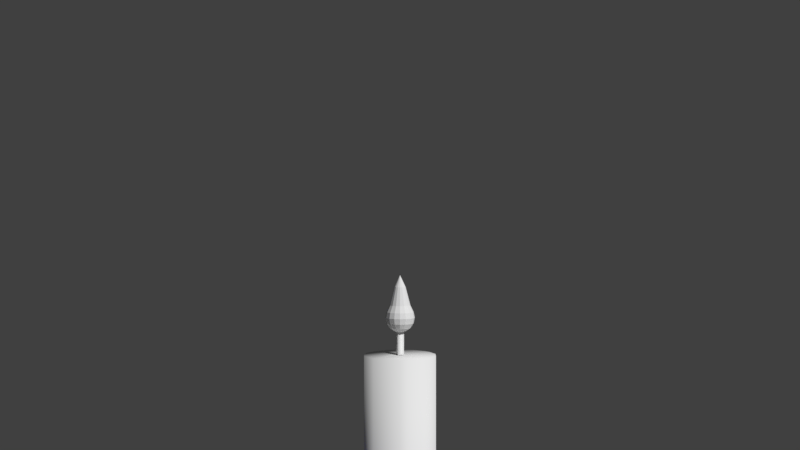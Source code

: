 # Source: candleSet.blend  (saved by Blender 2.79.0; exported with 4.5.12 LTS)
import bpy
from mathutils import Matrix  # noqa: F401  (used for matrix-valued properties, if any)

bpy.ops.wm.read_factory_settings(use_empty=True)
scene = bpy.context.scene
scene.name = 'Scene'

# ---- collections
col_collection_1 = bpy.data.collections.new('Collection 1'); scene.collection.children.link(col_collection_1)
col_collection_11 = bpy.data.collections.new('Collection 11'); scene.collection.children.link(col_collection_11)

# ---- materials (node trees are filled in below, after node groups)
mat_material_001 = bpy.data.materials.new('Material.001')
mat_material_001.alpha_threshold = 0.0
mat_material_001.use_transparent_shadow = False
mat_material_001.roughness = 0.5
mat_material = bpy.data.materials.new('Material')
mat_material.alpha_threshold = 0.0
mat_material.use_transparent_shadow = False
mat_material.diffuse_color = (0.04818, 0.04333, 0.8, 1.0)
mat_material.roughness = 0.5
mat_material.specular_intensity = 1.0
mat_material_002 = bpy.data.materials.new('Material.002')
mat_material_002.alpha_threshold = 0.0
mat_material_002.use_transparent_shadow = False
mat_material_002.roughness = 0.5
mat_material_002.specular_intensity = 0.0

# ---- material node trees

# ---- world
world_world = bpy.data.worlds.new('World'); scene.world = world_world
world_world.color = (0.05088, 0.05088, 0.05088)
world_world.use_sun_shadow = False
world_world.sun_shadow_jitter_overblur = 0.0
world_world.cycles.sampling_method = 'MANUAL'

# ---- cameras
cam_camera = bpy.data.cameras.new('Camera')
cam_camera.clip_end = 100.0
cam_camera.lens = 35.0
cam_camera.sensor_width = 32.0
cam_camera.sensor_height = 18.0
cam_camera.ortho_scale = 7.314
cam_camera.dof.focus_distance = 0.0
cam_camera.dof.aperture_fstop = 128.0

# ---- meshes
me_sphere_005 = bpy.data.meshes.new('Sphere.005')
me_sphere_005.from_pydata([(0.0, 0.04466, 1.617), (0.0, 0.05836, 1.588), (0.0, 0.05836, 1.54), (0.0, 0.02417, 1.506), (0.00925, 0.02233, 1.695), (0.01709, 0.04126, 1.617), (0.02233, 0.05391, 1.588), (0.02417, 0.05836, 1.564), (0.02233, 0.05391, 1.54), (0.01709, 0.04126, 1.519), (0.00925, 0.02233, 1.506), (0.01709, 0.01709, 1.695), (0.03158, 0.03158, 1.617), (0.04126, 0.04126, 1.588), (0.04466, 0.04466, 1.564), (0.04126, 0.04126, 1.54), (0.03158, 0.03158, 1.519), (0.01709, 0.01709, 1.506), (0.02233, 0.00925, 1.695), (0.04126, 0.01709, 1.617), (0.05391, 0.02233, 1.588), (0.05836, 0.02417, 1.564), (0.05391, 0.02233, 1.54), (0.04126, 0.01709, 1.519), (0.02233, 0.00925, 1.506), (0.02417, 8.256e-09, 1.695), (0.04466, 4.491e-09, 1.617), (0.05836, 7.26e-10, 1.588), (0.06316, 7.26e-10, 1.564), (0.05836, 7.26e-10, 1.54), (0.04466, 4.491e-09, 1.519), (0.02417, 3.55e-09, 1.506), (0.02233, -0.00925, 1.695), (0.04126, -0.01709, 1.617), (0.05391, -0.02233, 1.588), (0.05836, -0.02417, 1.564), (0.05391, -0.02233, 1.54), (0.04126, -0.01709, 1.519), (0.02233, -0.00925, 1.506), (0.01709, -0.01709, 1.695), (0.03158, -0.03158, 1.617), (0.04126, -0.04126, 1.588), (0.04466, -0.04466, 1.564), (0.04126, -0.04126, 1.54), (0.03158, -0.03158, 1.519), (0.01709, -0.01709, 1.506), (0.00925, -0.02233, 1.695), (0.01709, -0.04126, 1.617), (0.02233, -0.05391, 1.588), (0.02417, -0.05836, 1.564), (0.02233, -0.05391, 1.54), (0.01709, -0.04126, 1.519), (0.00925, -0.02233, 1.506), (-4.591e-09, -0.02417, 1.695), (-1.683e-08, -0.04466, 1.617), (-1.871e-08, -0.05836, 1.588), (-2.059e-08, -0.06316, 1.564), (-1.871e-08, -0.05836, 1.54), (-1.683e-08, -0.04466, 1.519), (-1.024e-08, -0.02417, 1.506), (-0.00925, -0.02233, 1.695), (-0.01709, -0.04126, 1.617), (-0.02233, -0.05391, 1.588), (-0.02417, -0.05836, 1.564), (-0.02233, -0.05391, 1.54), (-0.01709, -0.04126, 1.519), (-0.00925, -0.02233, 1.506), (-0.01709, -0.01709, 1.695), (-0.03158, -0.03158, 1.617), (-0.04126, -0.04126, 1.588), (-0.04466, -0.04466, 1.564), (-0.04126, -0.04126, 1.54), (-0.03158, -0.03158, 1.519), (-0.01709, -0.01709, 1.506), (-0.02233, -0.00925, 1.695), (-0.04126, -0.01709, 1.617), (-0.05391, -0.02233, 1.588), (-0.05836, -0.02417, 1.564), (-0.05391, -0.02233, 1.54), (-0.04126, -0.01709, 1.519), (-0.02233, -0.00925, 1.506), (-0.02417, 1.579e-08, 1.695), (-0.04466, 3.085e-08, 1.617), (-0.05836, 3.273e-08, 1.588), (-0.06316, 3.837e-08, 1.564), (-0.05836, 3.273e-08, 1.54), (-0.04466, 3.085e-08, 1.519), (-0.02417, 2.143e-08, 1.506), (-0.02233, 0.00925, 1.695), (-0.04126, 0.01709, 1.617), (-0.05391, 0.02233, 1.588), (-0.05836, 0.02417, 1.564), (-0.05391, 0.02233, 1.54), (-0.04126, 0.01709, 1.519), (-0.02233, 0.00925, 1.506), (-0.01709, 0.01709, 1.695), (-0.03158, 0.03158, 1.617), (-0.04126, 0.04126, 1.588), (-0.04466, 0.04466, 1.564), (-0.04126, 0.04126, 1.54), (-0.03158, 0.03158, 1.519), (-0.01709, 0.01709, 1.506), (-0.00925, 0.02233, 1.695), (-0.01709, 0.04126, 1.617), (-0.02233, 0.05391, 1.588), (-0.02417, 0.05836, 1.564), (-0.02233, 0.05391, 1.54), (-0.01709, 0.04126, 1.519), (-0.00925, 0.02233, 1.506), (-4.264e-15, 3.198e-15, 1.746), (6.704e-09, 0.02417, 1.695), (4.153e-08, 0.06316, 1.564), (2.741e-08, 0.04466, 1.519), (0.0, 9.538e-09, 1.501)], [], [(111, 1, 6, 7), (0, 110, 4, 5), (3, 112, 9, 10), (2, 111, 7, 8), (1, 0, 5, 6), (110, 109, 4), (113, 3, 10), (112, 2, 8, 9), (10, 9, 16, 17), (8, 7, 14, 15), (6, 5, 12, 13), (4, 109, 11), (113, 10, 17), (9, 8, 15, 16), (7, 6, 13, 14), (5, 4, 11, 12), (11, 109, 18), (113, 17, 24), (16, 15, 22, 23), (14, 13, 20, 21), (12, 11, 18, 19), (17, 16, 23, 24), (15, 14, 21, 22), (13, 12, 19, 20), (23, 22, 29, 30), (21, 20, 27, 28), (19, 18, 25, 26), (24, 23, 30, 31), (22, 21, 28, 29), (20, 19, 26, 27), (18, 109, 25), (113, 24, 31), (31, 30, 37, 38), (29, 28, 35, 36), (27, 26, 33, 34), (25, 109, 32), (113, 31, 38), (30, 29, 36, 37), (28, 27, 34, 35), (26, 25, 32, 33), (36, 35, 42, 43), (34, 33, 40, 41), (32, 109, 39), (113, 38, 45), (37, 36, 43, 44), (35, 34, 41, 42), (33, 32, 39, 40), (38, 37, 44, 45), (113, 45, 52), (44, 43, 50, 51), (42, 41, 48, 49), (40, 39, 46, 47), (45, 44, 51, 52), (43, 42, 49, 50), (41, 40, 47, 48), (39, 109, 46), (49, 48, 55, 56), (47, 46, 53, 54), (52, 51, 58, 59), (50, 49, 56, 57), (48, 47, 54, 55), (46, 109, 53), (113, 52, 59), (51, 50, 57, 58), (59, 58, 65, 66), (57, 56, 63, 64), (55, 54, 61, 62), (53, 109, 60), (113, 59, 66), (58, 57, 64, 65), (56, 55, 62, 63), (54, 53, 60, 61), (62, 61, 68, 69), (60, 109, 67), (113, 66, 73), (65, 64, 71, 72), (63, 62, 69, 70), (61, 60, 67, 68), (66, 65, 72, 73), (64, 63, 70, 71), (113, 73, 80), (72, 71, 78, 79), (70, 69, 76, 77), (68, 67, 74, 75), (73, 72, 79, 80), (71, 70, 77, 78), (69, 68, 75, 76), (67, 109, 74), (75, 74, 81, 82), (80, 79, 86, 87), (78, 77, 84, 85), (76, 75, 82, 83), (74, 109, 81), (113, 80, 87), (79, 78, 85, 86), (77, 76, 83, 84), (87, 86, 93, 94), (85, 84, 91, 92), (83, 82, 89, 90), (81, 109, 88), (113, 87, 94), (86, 85, 92, 93), (84, 83, 90, 91), (82, 81, 88, 89), (88, 109, 95), (113, 94, 101), (93, 92, 99, 100), (91, 90, 97, 98), (89, 88, 95, 96), (94, 93, 100, 101), (92, 91, 98, 99), (90, 89, 96, 97), (100, 99, 106, 107), (98, 97, 104, 105), (96, 95, 102, 103), (101, 100, 107, 108), (99, 98, 105, 106), (97, 96, 103, 104), (95, 109, 102), (113, 101, 108), (108, 107, 112, 3), (106, 105, 111, 2), (104, 103, 0, 1), (102, 109, 110), (113, 108, 3), (107, 106, 2, 112), (105, 104, 1, 111), (103, 102, 110, 0)])
_uv = me_sphere_005.uv_layers.new(name='UVMap')
_uv.uv.foreach_set('vector', [0.09057, 0.555, 0.1103, 0.4833, 0.1641, 0.5035, 0.1489, 0.5769, 0.1387, 0.394, 0.2053, 0.1602, 0.2276, 0.1686, 0.1799, 0.4094, 0.5734, 0.8862, 0.5238, 0.8929, 0.5238, 0.8397, 0.5734, 0.8574, 0.07689, 0.6219, 0.09057, 0.555, 0.1489, 0.5769, 0.1307, 0.642, 0.1103, 0.4833, 0.1387, 0.394, 0.1799, 0.4094, 0.1641, 0.5035, 0.2053, 0.1602, 0.2561, 0.0, 0.2276, 0.1686, 0.632, 0.8738, 0.5734, 0.8862, 0.5734, 0.8574, 0.0713, 0.6737, 0.07689, 0.6219, 0.1307, 0.642, 0.1125, 0.6891, 0.5734, 0.8574, 0.5238, 0.8397, 0.5403, 0.7906, 0.5823, 0.8308, 0.1307, 0.642, 0.1489, 0.5769, 0.2043, 0.5905, 0.1819, 0.6546, 0.1641, 0.5035, 0.1799, 0.4094, 0.2191, 0.419, 0.2153, 0.5161, 0.2276, 0.1686, 0.2561, 0.0, 0.2488, 0.1738, 0.632, 0.8738, 0.5734, 0.8574, 0.5823, 0.8308, 0.1125, 0.6891, 0.1307, 0.642, 0.1819, 0.6546, 0.1517, 0.6987, 0.1489, 0.5769, 0.1641, 0.5035, 0.2153, 0.5161, 0.2043, 0.5905, 0.1799, 0.4094, 0.2276, 0.1686, 0.2488, 0.1738, 0.2191, 0.419, 1.0, 0.4813, 0.9857, 0.6557, 0.9828, 0.4806, 0.632, 0.8738, 0.5823, 0.8308, 0.5988, 0.8105, 0.5403, 0.7906, 0.5121, 0.7591, 0.5519, 0.71, 0.5707, 0.753, 0.2043, 0.5905, 0.2153, 0.5161, 0.2561, 0.5192, 0.2484, 0.5939, 0.9916, 0.2364, 1.0, 0.4813, 0.9828, 0.4806, 0.9599, 0.2352, 0.5823, 0.8308, 0.5403, 0.7906, 0.5707, 0.753, 0.5988, 0.8105, 0.1819, 0.6546, 0.2043, 0.5905, 0.2484, 0.5939, 0.2227, 0.6577, 1.0, 0.1389, 0.9916, 0.2364, 0.9599, 0.2352, 0.9585, 0.1373, 0.5707, 0.753, 0.5519, 0.71, 0.6038, 0.6834, 0.6104, 0.7326, 0.9496, 0.06302, 0.9585, 0.1373, 0.9067, 0.1462, 0.8935, 0.07257, 0.9599, 0.2352, 0.9828, 0.4806, 0.9613, 0.4843, 0.9202, 0.2419, 0.5988, 0.8105, 0.5707, 0.753, 0.6104, 0.7326, 0.6203, 0.7995, 0.9294, 0.0, 0.9496, 0.06302, 0.8935, 0.07257, 0.8776, 0.008823, 0.9585, 0.1373, 0.9599, 0.2352, 0.9202, 0.2419, 0.9067, 0.1462, 0.9828, 0.4806, 0.9857, 0.6557, 0.9613, 0.4843, 0.632, 0.8738, 0.5988, 0.8105, 0.6203, 0.7995, 0.6203, 0.7995, 0.6104, 0.7326, 0.6535, 0.7326, 0.6436, 0.7995, 0.8776, 0.008823, 0.8935, 0.07257, 0.8346, 0.09196, 0.8232, 0.02674, 0.9067, 0.1462, 0.9202, 0.2419, 0.8786, 0.2556, 0.8523, 0.1641, 0.9613, 0.4843, 0.9857, 0.6557, 0.9388, 0.4917, 0.632, 0.8738, 0.6203, 0.7995, 0.6436, 0.7995, 0.6104, 0.7326, 0.6038, 0.6834, 0.6601, 0.6834, 0.6535, 0.7326, 0.8935, 0.07257, 0.9067, 0.1462, 0.8523, 0.1641, 0.8346, 0.09196, 0.9202, 0.2419, 0.9613, 0.4843, 0.9388, 0.4917, 0.8786, 0.2556, 0.8232, 0.02674, 0.8346, 0.09196, 0.7821, 0.1182, 0.7746, 0.05101, 0.8523, 0.1641, 0.8786, 0.2556, 0.8414, 0.2742, 0.8038, 0.1883, 0.9388, 0.4917, 0.9857, 0.6557, 0.9187, 0.5018, 0.632, 0.8738, 0.6436, 0.7995, 0.6651, 0.8105, 0.6535, 0.7326, 0.6601, 0.6834, 0.712, 0.71, 0.6932, 0.753, 0.8346, 0.09196, 0.8523, 0.1641, 0.8038, 0.1883, 0.7821, 0.1182, 0.8786, 0.2556, 0.9388, 0.4917, 0.9187, 0.5018, 0.8414, 0.2742, 0.6436, 0.7995, 0.6535, 0.7326, 0.6932, 0.753, 0.6651, 0.8105, 0.632, 0.8738, 0.6651, 0.8105, 0.6816, 0.8308, 0.6932, 0.753, 0.712, 0.71, 0.7518, 0.7591, 0.7236, 0.7906, 0.5045, 0.1049, 0.5121, 0.1795, 0.4714, 0.1826, 0.4603, 0.1082, 0.8414, 0.2742, 0.9187, 0.5018, 0.904, 0.5129, 0.8143, 0.2948, 0.6651, 0.8105, 0.6932, 0.753, 0.7236, 0.7906, 0.6816, 0.8308, 0.4788, 0.04099, 0.5045, 0.1049, 0.4603, 0.1082, 0.438, 0.04409, 0.8038, 0.1883, 0.8414, 0.2742, 0.8143, 0.2948, 0.7683, 0.2153, 0.9187, 0.5018, 0.9857, 0.6557, 0.904, 0.5129, 0.4603, 0.1082, 0.4714, 0.1826, 0.4202, 0.1952, 0.4049, 0.1218, 0.4752, 0.2797, 0.5049, 0.5249, 0.4837, 0.5301, 0.436, 0.2893, 0.6816, 0.8308, 0.7236, 0.7906, 0.7401, 0.8397, 0.6905, 0.8574, 0.438, 0.04409, 0.4603, 0.1082, 0.4049, 0.1218, 0.3868, 0.05668, 0.4714, 0.1826, 0.4752, 0.2797, 0.436, 0.2893, 0.4202, 0.1952, 0.5049, 0.5249, 0.5121, 0.6987, 0.4837, 0.5301, 0.632, 0.8738, 0.6816, 0.8308, 0.6905, 0.8574, 0.4078, 0.0, 0.438, 0.04409, 0.3868, 0.05668, 0.3686, 0.009635, 0.6905, 0.8574, 0.7401, 0.8397, 0.7401, 0.8929, 0.6905, 0.8862, 0.3868, 0.05668, 0.4049, 0.1218, 0.3466, 0.1437, 0.333, 0.07684, 0.4202, 0.1952, 0.436, 0.2893, 0.3948, 0.3048, 0.3663, 0.2154, 0.4837, 0.5301, 0.5121, 0.6987, 0.4614, 0.5385, 0.632, 0.8738, 0.6905, 0.8574, 0.6905, 0.8862, 0.3686, 0.009635, 0.3868, 0.05668, 0.333, 0.07684, 0.3274, 0.02507, 0.4049, 0.1218, 0.4202, 0.1952, 0.3663, 0.2154, 0.3466, 0.1437, 0.436, 0.2893, 0.4837, 0.5301, 0.4614, 0.5385, 0.3948, 0.3048, 0.3663, 0.2154, 0.3948, 0.3048, 0.3578, 0.3236, 0.318, 0.24, 0.4614, 0.5385, 0.5121, 0.6987, 0.4414, 0.5487, 0.632, 0.8738, 0.6905, 0.8862, 0.6816, 0.9128, 0.3274, 0.02507, 0.333, 0.07684, 0.2847, 0.1015, 0.2904, 0.04395, 0.3466, 0.1437, 0.3663, 0.2154, 0.318, 0.24, 0.2944, 0.1704, 0.3948, 0.3048, 0.4614, 0.5385, 0.4414, 0.5487, 0.3578, 0.3236, 0.6905, 0.8862, 0.7401, 0.8929, 0.7236, 0.942, 0.6816, 0.9128, 0.333, 0.07684, 0.3466, 0.1437, 0.2944, 0.1704, 0.2847, 0.1015, 0.632, 0.8738, 0.6816, 0.9128, 0.6651, 0.9332, 0.6995, 0.0, 0.7416, 0.05307, 0.7053, 0.07464, 0.6717, 0.01651, 0.2944, 0.1704, 0.318, 0.24, 0.2827, 0.2655, 0.2561, 0.1979, 0.3578, 0.3236, 0.4414, 0.5487, 0.4267, 0.5592, 0.3307, 0.3431, 0.6816, 0.9128, 0.7236, 0.942, 0.6932, 0.9796, 0.6651, 0.9332, 0.7416, 0.05307, 0.7683, 0.1212, 0.729, 0.1445, 0.7053, 0.07464, 0.318, 0.24, 0.3578, 0.3236, 0.3307, 0.3431, 0.2827, 0.2655, 0.4414, 0.5487, 0.5121, 0.6987, 0.4267, 0.5592, 0.7402, 0.3008, 0.7661, 0.5302, 0.7459, 0.5396, 0.7028, 0.3181, 0.6651, 0.9332, 0.6932, 0.9796, 0.6535, 1.0, 0.6436, 0.9442, 0.7053, 0.07464, 0.729, 0.1445, 0.6762, 0.1689, 0.6565, 0.09722, 0.7392, 0.2155, 0.7402, 0.3008, 0.7028, 0.3181, 0.6904, 0.238, 0.7661, 0.5302, 0.7683, 0.6834, 0.7459, 0.5396, 0.632, 0.8738, 0.6651, 0.9332, 0.6436, 0.9442, 0.6717, 0.01651, 0.7053, 0.07464, 0.6565, 0.09722, 0.6344, 0.03379, 0.729, 0.1445, 0.7392, 0.2155, 0.6904, 0.238, 0.6762, 0.1689, 0.6436, 0.9442, 0.6535, 1.0, 0.6104, 1.0, 0.6203, 0.9442, 0.6565, 0.09722, 0.6762, 0.1689, 0.6179, 0.1908, 0.6027, 0.1174, 0.6904, 0.238, 0.7028, 0.3181, 0.6616, 0.3335, 0.6366, 0.2582, 0.7459, 0.5396, 0.7683, 0.6834, 0.7236, 0.5479, 0.632, 0.8738, 0.6436, 0.9442, 0.6203, 0.9442, 0.6344, 0.03379, 0.6565, 0.09722, 0.6027, 0.1174, 0.5932, 0.04921, 0.6762, 0.1689, 0.6904, 0.238, 0.6366, 0.2582, 0.6179, 0.1908, 0.7028, 0.3181, 0.7459, 0.5396, 0.7236, 0.5479, 0.6616, 0.3335, 0.7236, 0.5479, 0.7683, 0.6834, 0.7026, 0.554, 0.632, 0.8738, 0.6203, 0.9442, 0.5988, 0.9332, 0.5932, 0.04921, 0.6027, 0.1174, 0.552, 0.132, 0.5544, 0.06043, 0.6179, 0.1908, 0.6366, 0.2582, 0.5859, 0.2729, 0.5631, 0.2066, 0.6616, 0.3335, 0.7236, 0.5479, 0.7026, 0.554, 0.6228, 0.3448, 0.6203, 0.9442, 0.6104, 1.0, 0.5707, 0.9796, 0.5988, 0.9332, 0.6027, 0.1174, 0.6179, 0.1908, 0.5631, 0.2066, 0.552, 0.132, 0.6366, 0.2582, 0.6616, 0.3335, 0.6228, 0.3448, 0.5859, 0.2729, 0.5544, 0.06043, 0.552, 0.132, 0.5121, 0.139, 0.5239, 0.06574, 0.0, 0.5008, 0.02659, 0.4333, 0.06197, 0.4587, 0.0383, 0.5283, 0.07465, 0.3556, 0.1706, 0.1395, 0.1853, 0.15, 0.1017, 0.3751, 0.5988, 0.9332, 0.5707, 0.9796, 0.5403, 0.942, 0.5823, 0.9128, 0.552, 0.132, 0.5631, 0.2066, 0.5199, 0.2141, 0.5121, 0.139, 0.02659, 0.4333, 0.07465, 0.3556, 0.1017, 0.3751, 0.06197, 0.4587, 0.1706, 0.1395, 0.2561, 0.0, 0.1853, 0.15, 0.632, 0.8738, 0.5988, 0.9332, 0.5823, 0.9128, 0.5823, 0.9128, 0.5403, 0.942, 0.5238, 0.8929, 0.5734, 0.8862, 0.0286, 0.5972, 0.0383, 0.5283, 0.09057, 0.555, 0.07689, 0.6219, 0.06197, 0.4587, 0.1017, 0.3751, 0.1387, 0.394, 0.1103, 0.4833, 0.1853, 0.15, 0.2561, 0.0, 0.2053, 0.1602, 0.632, 0.8738, 0.5823, 0.9128, 0.5734, 0.8862, 0.03434, 0.6548, 0.0286, 0.5972, 0.07689, 0.6219, 0.0713, 0.6737, 0.0383, 0.5283, 0.06197, 0.4587, 0.1103, 0.4833, 0.09057, 0.555, 0.1017, 0.3751, 0.1853, 0.15, 0.2053, 0.1602, 0.1387, 0.394])
me_sphere_005.use_remesh_preserve_volume = False
me_sphere_005.use_remesh_preserve_attributes = False
me_sphere_005.use_mirror_vertex_groups = False
me_sphere_005.update()
me_sphere_002 = bpy.data.meshes.new('Sphere.002')
me_sphere_002.from_pydata([(0.0595, 0.1437, -0.002508), (0.03034, 0.1525, -0.002508), (0.1099, 0.1099, -0.002508), (0.1293, 0.08639, -0.002508), (0.1525, 0.03033, -0.002508), (0.1525, -0.03034, -0.002508), (0.1293, -0.08639, -0.002508), (0.08639, -0.1293, -0.002508), (0.03034, -0.1525, -0.002508), (6.416e-08, -0.1555, -0.002508), (-0.0595, -0.1437, -0.002508), (-0.1099, -0.1099, -0.002508), (-0.1293, -0.08639, -0.002508), (-0.1525, -0.03034, -0.002508), (-0.1525, 0.03033, -0.002508), (-0.1437, 0.0595, -0.002508), (-0.1099, 0.1099, -0.002508), (-0.0595, 0.1437, -0.002508), (-0.03033, 0.1525, -0.002508), (0.0595, 0.1437, 1.405), (0.03033, 0.1525, 1.405), (0.1099, 0.1099, 1.405), (0.1293, 0.08639, 1.405), (0.1525, 0.03033, 1.405), (0.1525, -0.03034, 1.405), (0.1293, -0.08639, 1.405), (0.1099, -0.11, 1.405), (0.08639, -0.1293, 1.405), (0.03033, -0.1525, 1.405), (-1.147e-07, -0.1555, 1.405), (-0.0595, -0.1437, 1.405), (-0.1099, -0.1099, 1.405), (-0.1293, -0.08639, 1.405), (-0.1525, -0.03034, 1.405), (-0.1525, 0.03033, 1.405), (-0.1437, 0.0595, 1.405), (-0.1099, 0.1099, 1.405), (-0.0595, 0.1437, 1.405), (-0.03034, 0.1525, 1.405), (0.00344, 0.01729, 1.405), (0.009796, 0.01466, 1.405), (0.01466, 0.009795, 1.405), (0.01729, 0.003439, 1.405), (0.01729, -0.00344, 1.405), (0.01629, -0.006748, 1.405), (0.01247, -0.01247, 1.405), (0.006747, -0.01629, 1.405), (-8.367e-08, -0.01763, 1.405), (-0.006747, -0.01629, 1.405), (-0.01247, -0.01247, 1.405), (-0.01629, -0.006748, 1.405), (-0.01763, -2.97e-07, 1.405), (-0.01629, 0.006747, 1.405), (-0.01466, 0.009795, 1.405), (-0.009796, 0.01466, 1.405), (-0.00344, 0.01729, 1.405)], [], [(15, 16, 36, 35), (32, 33, 34, 35, 36, 37, 38, 20, 19, 21, 22, 23, 24, 43, 42, 41, 40, 39, 55, 54, 53, 52, 51, 50, 49, 48, 47, 46, 45, 26, 27, 28, 29, 30, 31), (6, 7, 27, 26, 25), (3, 4, 23, 22), (0, 2, 21, 19), (14, 15, 35, 34), (10, 11, 31, 30), (9, 10, 30, 29), (1, 0, 19, 20), (8, 9, 29, 28), (7, 8, 28, 27), (4, 5, 24, 23), (17, 18, 38, 37), (2, 3, 22, 21), (5, 6, 25, 24), (16, 17, 37, 36), (12, 13, 33, 32), (11, 12, 32, 31), (13, 14, 34, 33), (25, 26, 45, 44, 43, 24), (18, 1, 20, 38), (0, 1, 18, 17, 16, 15, 14, 13, 12, 11, 10, 9, 8, 7, 6, 5, 4, 3, 2)])
me_sphere_002.polygons.foreach_set('use_smooth', [True] * 22)
_uv = me_sphere_002.uv_layers.new(name='UVMap')
_uv.uv.foreach_set('vector', [0.904, 0.8778, 0.8839, 0.8765, 0.8839, 0.0, 0.904, 0.00128, 0.4384, 0.5289, 0.4547, 0.5423, 0.4646, 0.5609, 0.4667, 0.5712, 0.4646, 0.5922, 0.4547, 0.6108, 0.4472, 0.6183, 0.4287, 0.6282, 0.4183, 0.6303, 0.3974, 0.6282, 0.3876, 0.6241, 0.3714, 0.6108, 0.3615, 0.5922, 0.4072, 0.5783, 0.4083, 0.5804, 0.4102, 0.5819, 0.4124, 0.5826, 0.4148, 0.5824, 0.4169, 0.5813, 0.4184, 0.5794, 0.4191, 0.5771, 0.4191, 0.5759, 0.4184, 0.5737, 0.4169, 0.5718, 0.4148, 0.5707, 0.4124, 0.5704, 0.4102, 0.5711, 0.4083, 0.5727, 0.4072, 0.5748, 0.3615, 0.5609, 0.3655, 0.5511, 0.3788, 0.5348, 0.3876, 0.5289, 0.4078, 0.5228, 0.4287, 0.5249, 0.9291, 0.002191, 0.9492, 0.0, 0.9492, 0.8368, 0.9388, 0.8376, 0.9291, 0.839, 0.8184, 0.0002725, 0.837, 0.001583, 0.837, 0.8901, 0.8184, 0.8888, 0.7871, 0.0002725, 0.8081, 0.0, 0.8081, 0.8885, 0.7871, 0.8888, 0.9128, 0.879, 0.904, 0.8778, 0.904, 0.00128, 0.9128, 0.002512, 0.7113, 0.0002104, 0.7322, 0.0002354, 0.7322, 0.8965, 0.7113, 0.8965, 0.6927, 9.041e-05, 0.7113, 0.0002104, 0.7113, 0.8965, 0.6927, 0.8964, 0.7774, 0.0008072, 0.7871, 0.0002725, 0.7871, 0.8888, 0.7774, 0.8893, 0.9701, 0.0007398, 0.9799, 0.002191, 0.9799, 0.839, 0.9701, 0.8376, 0.9492, 0.0, 0.9701, 0.0007398, 0.9701, 0.8376, 0.9492, 0.8368, 0.837, 0.001583, 0.9896, 0.002702, 0.9896, 0.6704, 0.837, 0.8901, 0.863, 0.8769, 0.8532, 0.8778, 0.8532, 0.00128, 0.863, 0.0004324, 0.8081, 0.0, 0.8184, 0.0002725, 0.8184, 0.8888, 0.8081, 0.8885, 0.9896, 0.002702, 0.9291, 0.002191, 0.9291, 0.839, 0.9896, 0.6704, 0.8839, 0.8765, 0.863, 0.8769, 0.863, 0.0004324, 0.8839, 0.0, 0.7426, 0.0002104, 0.7611, 9.043e-05, 0.7611, 0.8964, 0.7426, 0.8965, 0.7322, 0.0002354, 0.7426, 0.0002104, 0.7426, 0.8965, 0.7322, 0.8965, 0.7611, 9.043e-05, 0.9128, 0.879, 0.9128, 0.002512, 0.7611, 0.8964, 0.3594, 0.5712, 0.3615, 0.5609, 0.4072, 0.5748, 0.407, 0.5771, 0.4072, 0.5783, 0.3615, 0.5922, 0.8532, 0.8778, 0.7774, 0.0008072, 0.7774, 0.8893, 0.8532, 0.00128, 0.7871, 0.0002725, 0.7774, 0.0008072, 0.8532, 0.8778, 0.863, 0.8769, 0.8839, 0.8765, 0.904, 0.8778, 0.9128, 0.879, 0.7611, 9.043e-05, 0.7426, 0.0002104, 0.7322, 0.0002354, 0.7113, 0.0002104, 0.9799, 0.002191, 0.9701, 0.0007398, 0.9492, 0.0, 0.9291, 0.002191, 0.9896, 0.002702, 0.837, 0.001583, 0.8184, 0.0002725, 0.8081, 0.0])
me_sphere_002.materials.append(mat_material_001)
me_sphere_002.use_remesh_preserve_volume = False
me_sphere_002.use_remesh_preserve_attributes = False
me_sphere_002.use_mirror_vertex_groups = False
me_sphere_002.update()
me_sphere_001 = bpy.data.meshes.new('Sphere.001')
me_sphere_001.from_pydata([(0.1802, 0.9061, 0.2925), (0.1622, 0.8155, 0.1982), (0.1379, 0.6935, 0.1156), (0.1084, 0.5449, 0.04786), (0.07466, 0.3753, -0.002508), (0.3536, 0.8536, 0.2925), (0.1464, 0.3536, -0.002508), (0.4619, 0.6913, 0.1982), (0.3087, 0.4619, 0.04786), (0.6533, 0.6533, 0.2925), (0.5879, 0.5879, 0.1982), (0.6913, 0.4619, 0.1982), (0.5879, 0.3928, 0.1156), (0.4619, 0.3087, 0.04786), (0.3182, 0.2126, -0.002508), (0.8536, 0.3536, 0.2925), (0.7682, 0.3182, 0.1982), (0.6533, 0.2706, 0.1156), (0.5133, 0.2126, 0.04786), (0.8155, 0.1622, 0.1982), (0.6935, 0.1379, 0.1156), (0.9239, -2.298e-07, 0.2925), (0.8315, -3.341e-07, 0.1982), (0.8155, -0.1622, 0.1982), (0.6935, -0.138, 0.1156), (0.5449, -0.1084, 0.04786), (0.8536, -0.3536, 0.2925), (0.7682, -0.3182, 0.1982), (0.5133, -0.2126, 0.04786), (0.3536, -0.1464, -0.002508), (0.6533, -0.6533, 0.2925), (0.5, -0.5, 0.1156), (0.2706, -0.2706, -0.002508), (0.3536, -0.8536, 0.2925), (0.2706, -0.6533, 0.1156), (0.1084, -0.5449, 0.04786), (0.07466, -0.3753, -0.002508), (6.357e-08, -0.9239, 0.2925), (-8.544e-08, -0.8315, 0.1982), (-2.584e-08, -0.7071, 0.1156), (-1.094e-08, -0.5556, 0.04786), (-0.1802, -0.9061, 0.2925), (-0.1622, -0.8155, 0.1982), (-0.3182, -0.7682, 0.1982), (-0.2706, -0.6533, 0.1156), (-0.2126, -0.5133, 0.04786), (-0.1464, -0.3536, -0.002508), (-0.5133, -0.7682, 0.2925), (-0.3928, -0.5879, 0.1156), (-0.5, -0.5, 0.1156), (-0.2706, -0.2706, -0.002508), (-0.7682, -0.5133, 0.2925), (-0.5879, -0.3928, 0.1156), (-0.9061, -0.1802, 0.2925), (-0.6935, -0.1379, 0.1156), (-0.3753, -0.07466, -0.002508), (-0.9239, -3.192e-07, 0.2925), (-0.8155, 0.1622, 0.1982), (-0.6935, 0.1379, 0.1156), (-0.5449, 0.1084, 0.04786), (-0.3753, 0.07466, -0.002508), (-0.8536, 0.3536, 0.2925), (-0.7682, 0.3182, 0.1982), (-0.6913, 0.4619, 0.1982), (-0.5879, 0.3928, 0.1156), (-0.4619, 0.3087, 0.04786), (-0.6533, 0.6533, 0.2925), (-0.5, 0.5, 0.1156), (-0.3928, 0.3928, 0.04786), (-0.2706, 0.2706, -0.002508), (-0.3536, 0.8536, 0.2925), (-0.2126, 0.5133, 0.04786), (-0.1464, 0.3536, -0.002508), (-0.1802, 0.9061, 0.2925), (-0.1379, 0.6935, 0.1156), (-0.1084, 0.5449, 0.04786), (0.0595, 0.1437, -0.002508), (0.03034, 0.1525, -0.002508), (0.1099, 0.1099, -0.002508), (0.1293, 0.08639, -0.002508), (0.1525, 0.03033, -0.002508), (0.1525, -0.03034, -0.002508), (0.1293, -0.08639, -0.002508), (0.08639, -0.1293, -0.002508), (0.03034, -0.1525, -0.002508), (6.416e-08, -0.1555, -0.002508), (-0.0595, -0.1437, -0.002508), (-0.1099, -0.1099, -0.002508), (-0.1437, -0.0595, -0.002508), (-0.1525, -0.03034, -0.002508), (-0.1525, 0.03033, -0.002508), (-0.1437, 0.0595, -0.002508), (-0.1099, 0.1099, -0.002508), (-0.0595, 0.1437, -0.002508), (-0.03033, 0.1525, -0.002508), (0.1748, 0.8848, 0.317), (0.1577, 0.7956, 0.2242), (0.1349, 0.6776, 0.1444), (0.1055, 0.5335, 0.07869), (0.07345, 0.37, 0.03003), (0.3424, 0.8327, 0.3155), (0.1439, 0.3497, 0.03017), (0.4518, 0.6744, 0.2247), (0.3014, 0.4515, 0.0783), (0.6372, 0.6357, 0.3153), (0.5741, 0.5735, 0.2245), (0.6729, 0.4507, 0.2231), (0.5719, 0.3844, 0.1432), (0.4531, 0.3012, 0.07875), (0.3139, 0.2101, 0.03012), (0.8327, 0.3436, 0.316), (0.7474, 0.3082, 0.2218), (0.6362, 0.2647, 0.1433), (0.5022, 0.2092, 0.07875), (0.7975, 0.1588, 0.2257), (0.6755, 0.1346, 0.1431), (0.901, -0.0005914, 0.3162), (0.8122, -0.000666, 0.225), (0.7951, -0.1572, 0.2237), (0.6788, -0.1336, 0.1448), (0.5339, -0.1071, 0.07896), (0.8328, -0.3457, 0.3169), (0.7474, -0.3104, 0.2227), (0.5037, -0.2095, 0.0793), (0.3478, -0.1447, 0.02994), (0.639, -0.6391, 0.3186), (0.4883, -0.4881, 0.1441), (0.266, -0.2655, 0.02976), (0.3452, -0.8343, 0.318), (0.2635, -0.6378, 0.1439), (0.1062, -0.5351, 0.07931), (0.07335, -0.3695, 0.02995), (-0.001201, -0.9016, 0.3168), (-0.000982, -0.8111, 0.2241), (-0.001086, -0.691, 0.1444), (-0.0001239, -0.5443, 0.07886), (-0.174, -0.884, 0.3162), (-0.1574, -0.7964, 0.2247), (-0.3115, -0.7501, 0.225), (-0.2645, -0.6378, 0.1442), (-0.208, -0.5024, 0.07866), (-0.1442, -0.3483, 0.02999), (-0.5005, -0.7504, 0.3171), (-0.3826, -0.5741, 0.1438), (-0.488, -0.4887, 0.1442), (-0.2656, -0.2665, 0.02985), (-0.7507, -0.5016, 0.3179), (-0.5737, -0.384, 0.1441), (-0.8854, -0.1767, 0.3179), (-0.677, -0.1345, 0.144), (-0.369, -0.07282, 0.02984), (-0.9023, -0.000808, 0.3174), (-0.7972, 0.1587, 0.2255), (-0.6774, 0.1349, 0.1443), (-0.5331, 0.1061, 0.07861), (-0.3696, 0.07365, 0.02998), (-0.8334, 0.346, 0.3175), (-0.7506, 0.3113, 0.2253), (-0.6749, 0.4518, 0.225), (-0.574, 0.3834, 0.144), (-0.4523, 0.3021, 0.07873), (-0.6394, 0.6372, 0.3178), (-0.4891, 0.4861, 0.1435), (-0.3853, 0.3854, 0.07909), (-0.2662, 0.2663, 0.02991), (-0.344, 0.8357, 0.3185), (-0.2088, 0.5023, 0.07876), (-0.1443, 0.3472, 0.02979), (-0.1749, 0.8864, 0.3184), (-0.1333, 0.6774, 0.1441), (-0.1046, 0.534, 0.07876), (0.0595, 0.1437, 0.03049), (0.03034, 0.1525, 0.03049), (0.1099, 0.1099, 0.03049), (0.1293, 0.08639, 0.03049), (0.1525, 0.03033, 0.03049), (0.1525, -0.03034, 0.03049), (0.1293, -0.08639, 0.03049), (0.08639, -0.1293, 0.03049), (0.03034, -0.1525, 0.03049), (6.416e-08, -0.1555, 0.03049), (-0.0595, -0.1437, 0.03049), (-0.1099, -0.1099, 0.03049), (-0.1437, -0.0595, 0.03049), (-0.1525, -0.03034, 0.03049), (-0.1525, 0.03033, 0.03049), (-0.1437, 0.0595, 0.03049), (-0.1099, 0.1099, 0.03049), (-0.0595, 0.1437, 0.03049), (-0.03033, 0.1525, 0.03049)], [], [(67, 74, 75, 71, 72, 69, 68, 65, 64), (73, 0, 1, 2, 74), (51, 53, 54, 52), (1, 7, 8, 3, 2), (54, 58, 59, 60, 55), (33, 37, 38, 39, 34), (42, 43, 44, 45, 40, 39, 38), (48, 49, 50, 46, 45, 44), (15, 21, 22, 19, 20, 17, 12, 11, 16), (52, 54, 55, 50, 49), (57, 58, 54, 53, 56, 61, 62), (24, 25, 18, 17, 20, 19, 22, 23), (24, 31, 32, 29, 28, 25), (40, 45, 46, 36, 35), (35, 36, 32, 31, 34, 39, 40), (12, 17, 18, 13, 8, 7, 10, 11), (8, 13, 14, 6, 4, 3), (38, 37, 41, 42), (5, 9, 10, 7, 1, 0), (47, 51, 52, 49, 48), (21, 26, 27, 23, 22), (30, 33, 34, 31), (61, 66, 67, 64, 63, 62), (3, 4, 72, 71, 75, 74, 2), (18, 25, 28, 29, 14, 13), (26, 30, 31, 24, 23, 27), (67, 66, 70, 73, 74), (62, 63, 64, 65, 59, 58, 57), (9, 15, 16, 11, 10), (41, 47, 48, 44, 43, 42), (65, 68, 69, 60, 59), (46, 50, 55, 60, 69, 72, 4, 77, 94, 93, 92, 91, 90, 89, 88, 87, 86, 85, 84, 83, 82, 81, 80, 79, 78, 76, 6, 14, 29, 32, 36), (4, 6, 76, 77), (162, 159, 160, 163, 164, 167, 166, 170, 169), (168, 169, 97, 96, 95), (146, 147, 149, 148), (96, 97, 98, 103, 102), (149, 150, 155, 154, 153), (128, 129, 134, 133, 132), (137, 133, 134, 135, 140, 139, 138), (143, 139, 140, 141, 145, 144), (110, 111, 106, 107, 112, 115, 114, 117, 116), (147, 144, 145, 150, 149), (152, 157, 156, 151, 148, 149, 153), (119, 118, 117, 114, 115, 112, 113, 120), (119, 120, 123, 124, 127, 126), (135, 130, 131, 141, 140), (130, 135, 134, 129, 126, 127, 131), (107, 106, 105, 102, 103, 108, 113, 112), (103, 98, 99, 101, 109, 108), (133, 137, 136, 132), (100, 95, 96, 102, 105, 104), (142, 143, 144, 147, 146), (116, 117, 118, 122, 121), (125, 126, 129, 128), (156, 157, 158, 159, 162, 161), (98, 97, 169, 170, 166, 167, 99), (113, 108, 109, 124, 123, 120), (121, 122, 118, 119, 126, 125), (162, 169, 168, 165, 161), (157, 152, 153, 154, 160, 159, 158), (104, 105, 106, 111, 110), (136, 137, 138, 139, 143, 142), (160, 154, 155, 164, 163), (141, 131, 127, 124, 109, 101, 171, 173, 174, 175, 176, 177, 178, 179, 180, 181, 182, 183, 184, 185, 186, 187, 188, 189, 172, 99, 167, 164, 155, 150, 145), (99, 172, 171, 101), (5, 0, 95, 100), (9, 5, 100, 104), (15, 9, 104, 110), (21, 15, 110, 116), (26, 21, 116, 121), (30, 26, 121, 125), (33, 30, 125, 128), (37, 33, 128, 132), (41, 37, 132, 136), (47, 41, 136, 142), (51, 47, 142, 146), (53, 51, 146, 148), (56, 53, 148, 151), (61, 56, 151, 156), (66, 61, 156, 161), (70, 66, 161, 165), (73, 70, 165, 168), (0, 73, 168, 95), (77, 76, 171, 172), (76, 78, 173, 171), (78, 79, 174, 173), (79, 80, 175, 174), (80, 81, 176, 175), (81, 82, 177, 176), (82, 83, 178, 177), (83, 84, 179, 178), (84, 85, 180, 179), (85, 86, 181, 180), (86, 87, 182, 181), (87, 88, 183, 182), (88, 89, 184, 183), (89, 90, 185, 184), (90, 91, 186, 185), (91, 92, 187, 186), (92, 93, 188, 187), (93, 94, 189, 188), (94, 77, 172, 189)])
me_sphere_001.polygons.foreach_set('use_smooth', [True] * 103)
_uv = me_sphere_001.uv_layers.new(name='UVMap')
_uv.uv.foreach_set('vector', [0.6236, 0.2953, 0.6287, 0.1529, 0.6863, 0.1702, 0.1776, 0.4695, 0.1987, 0.4134, 0.2498, 0.4218, 0.6824, 0.2821, 0.6863, 0.3172, 0.6287, 0.34, 0.4988, 0.1264, 0.5238, 0.01685, 0.5878, 0.03948, 0.6478, 0.06901, 0.6287, 0.1529, 0.4916, 0.659, 0.4994, 0.5486, 0.6185, 0.5963, 0.6126, 0.6808, 0.5878, 0.03948, 0.05212, 0.6456, 0.05769, 0.333, 0.08882, 0.4015, 0.6478, 0.06901, 0.4534, 0.4179, 0.3882, 0.488, 0.3576, 0.4454, 0.3226, 0.3968, 0.3579, 0.3589, 0.678, 0.8458, 0.4994, 0.9555, 0.4416, 0.07744, 0.4123, 0.1092, 0.331, 0.05878, 0.5579, 0.8881, 0.5551, 0.8359, 0.4681, 0.187, 0.4204, 0.2089, 0.3765, 0.1478, 0.6185, 0.9078, 0.5621, 0.9352, 0.4836, 0.2325, 0.49, 0.2802, 0.3777, 0.2844, 0.3659, 0.2339, 0.4204, 0.2089, 0.4681, 0.187, 0.1117, 0.8252, 0.1124, 0.922, 0.05278, 0.897, 0.05239, 0.857, 0.000342, 0.8295, 0.0001155, 0.7895, 0.0, 0.745, 0.05199, 0.7577, 0.05212, 0.8099, 0.4869, 0.3282, 0.4534, 0.4179, 0.3579, 0.3589, 0.3777, 0.2844, 0.49, 0.2802, 0.4133, 0.5228, 0.3882, 0.488, 0.4534, 0.4179, 0.4994, 0.5486, 0.5412, 0.5041, 0.5094, 0.4236, 0.5749, 0.4055, 0.102, 0.08941, 0.1327, 0.1323, 0.06479, 0.2212, 0.01555, 0.2026, 0.03672, 0.1594, 0.0, 0.1365, 0.03431, 0.09155, 0.07671, 0.05416, 0.102, 0.08941, 0.2366, 0.04335, 0.2406, 0.1562, 0.1902, 0.1681, 0.1653, 0.1133, 0.1327, 0.1323, 0.3765, 0.1478, 0.4204, 0.2089, 0.3659, 0.2339, 0.315, 0.176, 0.3465, 0.1249, 0.3465, 0.1249, 0.315, 0.176, 0.2406, 0.1562, 0.2366, 0.04335, 0.331, 0.05878, 0.4123, 0.1092, 0.3765, 0.1478, 0.003198, 0.2491, 0.01555, 0.2026, 0.06479, 0.2212, 0.05509, 0.2578, 0.05769, 0.333, 0.05212, 0.6456, 0.05199, 0.7022, 0.05199, 0.7577, 0.05769, 0.333, 0.05509, 0.2578, 0.1143, 0.2676, 0.1245, 0.344, 0.1375, 0.3666, 0.08882, 0.4015, 0.5621, 0.9352, 0.4994, 0.9555, 0.4948, 0.9033, 0.5579, 0.8881, 0.112, 0.5809, 0.1115, 0.7054, 0.05199, 0.7022, 0.05212, 0.6456, 0.05278, 0.5378, 0.1124, 0.5228, 0.49, 0.7835, 0.4916, 0.659, 0.6126, 0.6808, 0.6113, 0.728, 0.6113, 0.7761, 0.6854, 0.5041, 0.6729, 0.6015, 0.6209, 0.6188, 0.6255, 0.5715, 0.6322, 0.5312, 0.6703, 0.7214, 0.678, 0.8458, 0.331, 0.05878, 0.2366, 0.04335, 0.5094, 0.4236, 0.4922, 0.3125, 0.6236, 0.2953, 0.6287, 0.34, 0.5653, 0.3581, 0.5749, 0.4055, 0.08882, 0.4015, 0.1375, 0.3666, 0.1987, 0.4134, 0.1776, 0.4695, 0.6863, 0.1702, 0.6287, 0.1529, 0.04613, 0.432, 0.06479, 0.2212, 0.1327, 0.1323, 0.1653, 0.1133, 0.1902, 0.1681, 0.1143, 0.2676, 0.05509, 0.2578, 0.6729, 0.6015, 0.6703, 0.7214, 0.2366, 0.04335, 0.102, 0.08941, 0.07671, 0.05416, 0.6209, 0.6188, 0.6236, 0.2953, 0.4922, 0.3125, 0.4922, 0.1879, 0.4988, 0.1264, 0.6287, 0.1529, 0.5749, 0.4055, 0.5653, 0.3581, 0.6287, 0.34, 0.6863, 0.3172, 0.3576, 0.4454, 0.6478, 0.4147, 0.5878, 0.446, 0.1115, 0.7054, 0.1117, 0.8252, 0.05212, 0.8099, 0.05199, 0.7577, 0.05199, 0.7022, 0.4948, 0.9033, 0.49, 0.7835, 0.6113, 0.7761, 0.6126, 0.8233, 0.5551, 0.8359, 0.5579, 0.8881, 0.2892, 0.4766, 0.2518, 0.4816, 0.2498, 0.4218, 0.3226, 0.3968, 0.3576, 0.4454, 0.3659, 0.2339, 0.3777, 0.2844, 0.3579, 0.3589, 0.3226, 0.3968, 0.2498, 0.4218, 0.1987, 0.4134, 0.1375, 0.3666, 0.2014, 0.3205, 0.2168, 0.3349, 0.2263, 0.3395, 0.247, 0.3429, 0.2675, 0.3381, 0.2766, 0.3328, 0.291, 0.3174, 0.2956, 0.3079, 0.299, 0.2871, 0.2942, 0.2666, 0.2819, 0.2495, 0.2735, 0.2431, 0.2539, 0.2357, 0.2328, 0.2364, 0.2137, 0.2452, 0.1994, 0.2606, 0.192, 0.2803, 0.1913, 0.2908, 0.1961, 0.3113, 0.1245, 0.344, 0.1143, 0.2676, 0.1902, 0.1681, 0.2406, 0.1562, 0.315, 0.176, 0.1375, 0.3666, 0.1245, 0.344, 0.1961, 0.3113, 0.2014, 0.3205, 0.6236, 0.2953, 0.6287, 0.34, 0.6863, 0.3172, 0.6824, 0.2821, 0.2498, 0.4218, 0.1987, 0.4134, 0.1776, 0.4695, 0.6863, 0.1702, 0.6287, 0.1529, 0.4988, 0.1264, 0.6287, 0.1529, 0.6478, 0.06901, 0.5878, 0.03948, 0.5238, 0.01685, 0.4916, 0.659, 0.6126, 0.6808, 0.6185, 0.5963, 0.4994, 0.5486, 0.5878, 0.03948, 0.6478, 0.06901, 0.08882, 0.4015, 0.05769, 0.333, 0.05212, 0.6456, 0.4534, 0.4179, 0.3579, 0.3589, 0.3226, 0.3968, 0.3576, 0.4454, 0.3882, 0.488, 0.678, 0.8458, 0.331, 0.05878, 0.4123, 0.1092, 0.4416, 0.07744, 0.4994, 0.9555, 0.5579, 0.8881, 0.5621, 0.9352, 0.6185, 0.9078, 0.3765, 0.1478, 0.4204, 0.2089, 0.4681, 0.187, 0.5551, 0.8359, 0.4836, 0.2325, 0.4681, 0.187, 0.4204, 0.2089, 0.3659, 0.2339, 0.3777, 0.2844, 0.49, 0.2802, 0.1117, 0.8252, 0.05212, 0.8099, 0.05199, 0.7577, 0.0, 0.745, 0.0001155, 0.7895, 0.000342, 0.8295, 0.05239, 0.857, 0.05278, 0.897, 0.1124, 0.922, 0.4869, 0.3282, 0.49, 0.2802, 0.3777, 0.2844, 0.3579, 0.3589, 0.4534, 0.4179, 0.4133, 0.5228, 0.5749, 0.4055, 0.5094, 0.4236, 0.5412, 0.5041, 0.4994, 0.5486, 0.4534, 0.4179, 0.3882, 0.488, 0.102, 0.08941, 0.07671, 0.05416, 0.03431, 0.09155, 0.0, 0.1365, 0.03672, 0.1594, 0.01555, 0.2026, 0.06479, 0.2212, 0.1327, 0.1323, 0.102, 0.08941, 0.1327, 0.1323, 0.1653, 0.1133, 0.1902, 0.1681, 0.2406, 0.1562, 0.2366, 0.04335, 0.3765, 0.1478, 0.3465, 0.1249, 0.315, 0.176, 0.3659, 0.2339, 0.4204, 0.2089, 0.3465, 0.1249, 0.3765, 0.1478, 0.4123, 0.1092, 0.331, 0.05878, 0.2366, 0.04335, 0.2406, 0.1562, 0.315, 0.176, 0.003198, 0.2491, 0.05199, 0.7577, 0.05199, 0.7022, 0.05212, 0.6456, 0.05769, 0.333, 0.05509, 0.2578, 0.06479, 0.2212, 0.01555, 0.2026, 0.05769, 0.333, 0.08882, 0.4015, 0.1375, 0.3666, 0.1245, 0.344, 0.1143, 0.2676, 0.05509, 0.2578, 0.5621, 0.9352, 0.5579, 0.8881, 0.4948, 0.9033, 0.4994, 0.9555, 0.112, 0.5809, 0.1124, 0.5228, 0.05278, 0.5378, 0.05212, 0.6456, 0.05199, 0.7022, 0.1115, 0.7054, 0.49, 0.7835, 0.6113, 0.7761, 0.6113, 0.728, 0.6126, 0.6808, 0.4916, 0.659, 0.6854, 0.5041, 0.6322, 0.5312, 0.6255, 0.5715, 0.6209, 0.6188, 0.6729, 0.6015, 0.6703, 0.7214, 0.2366, 0.04335, 0.331, 0.05878, 0.678, 0.8458, 0.5094, 0.4236, 0.5749, 0.4055, 0.5653, 0.3581, 0.6287, 0.34, 0.6236, 0.2953, 0.4922, 0.3125, 0.08882, 0.4015, 0.04613, 0.432, 0.6287, 0.1529, 0.6863, 0.1702, 0.1776, 0.4695, 0.1987, 0.4134, 0.1375, 0.3666, 0.06479, 0.2212, 0.05509, 0.2578, 0.1143, 0.2676, 0.1902, 0.1681, 0.1653, 0.1133, 0.1327, 0.1323, 0.6729, 0.6015, 0.6209, 0.6188, 0.07671, 0.05416, 0.102, 0.08941, 0.2366, 0.04335, 0.6703, 0.7214, 0.6236, 0.2953, 0.6287, 0.1529, 0.4988, 0.1264, 0.4922, 0.1879, 0.4922, 0.3125, 0.5749, 0.4055, 0.5878, 0.446, 0.6478, 0.4147, 0.3576, 0.4454, 0.6863, 0.3172, 0.6287, 0.34, 0.5653, 0.3581, 0.1115, 0.7054, 0.05199, 0.7022, 0.05199, 0.7577, 0.05212, 0.8099, 0.1117, 0.8252, 0.4948, 0.9033, 0.5579, 0.8881, 0.5551, 0.8359, 0.6126, 0.8233, 0.6113, 0.7761, 0.49, 0.7835, 0.2892, 0.4766, 0.3576, 0.4454, 0.3226, 0.3968, 0.2498, 0.4218, 0.2518, 0.4816, 0.3659, 0.2339, 0.315, 0.176, 0.2406, 0.1562, 0.1902, 0.1681, 0.1143, 0.2676, 0.1245, 0.344, 0.1961, 0.3113, 0.1913, 0.2908, 0.192, 0.2803, 0.1994, 0.2606, 0.2137, 0.2452, 0.2328, 0.2364, 0.2539, 0.2357, 0.2735, 0.2431, 0.2819, 0.2495, 0.2942, 0.2666, 0.299, 0.2871, 0.2956, 0.3079, 0.291, 0.3174, 0.2766, 0.3328, 0.2675, 0.3381, 0.247, 0.3429, 0.2263, 0.3395, 0.2168, 0.3349, 0.2014, 0.3205, 0.1375, 0.3666, 0.1987, 0.4134, 0.2498, 0.4218, 0.3226, 0.3968, 0.3579, 0.3589, 0.3777, 0.2844, 0.1375, 0.3666, 0.2014, 0.3205, 0.1961, 0.3113, 0.1245, 0.344, 0.112, 0.5809, 0.1124, 0.5228, 0.1124, 0.5228, 0.112, 0.5809, 0.1115, 0.7054, 0.112, 0.5809, 0.112, 0.5809, 0.1115, 0.7054, 0.1117, 0.8252, 0.1115, 0.7054, 0.1115, 0.7054, 0.1117, 0.8252, 0.1124, 0.922, 0.1117, 0.8252, 0.1117, 0.8252, 0.1124, 0.922, 0.6729, 0.6015, 0.6854, 0.5041, 0.6854, 0.5041, 0.6729, 0.6015, 0.6703, 0.7214, 0.6729, 0.6015, 0.6729, 0.6015, 0.6703, 0.7214, 0.678, 0.8458, 0.6703, 0.7214, 0.6703, 0.7214, 0.678, 0.8458, 0.4994, 0.9555, 0.678, 0.8458, 0.678, 0.8458, 0.4994, 0.9555, 0.4948, 0.9033, 0.4994, 0.9555, 0.4994, 0.9555, 0.4948, 0.9033, 0.49, 0.7835, 0.4948, 0.9033, 0.4948, 0.9033, 0.49, 0.7835, 0.4916, 0.659, 0.49, 0.7835, 0.49, 0.7835, 0.4916, 0.659, 0.4994, 0.5486, 0.4916, 0.659, 0.4916, 0.659, 0.4994, 0.5486, 0.5412, 0.5041, 0.4994, 0.5486, 0.4994, 0.5486, 0.5412, 0.5041, 0.5094, 0.4236, 0.5412, 0.5041, 0.5412, 0.5041, 0.5094, 0.4236, 0.4922, 0.3125, 0.5094, 0.4236, 0.5094, 0.4236, 0.4922, 0.3125, 0.4922, 0.1879, 0.4922, 0.3125, 0.4922, 0.3125, 0.4922, 0.1879, 0.4988, 0.1264, 0.4922, 0.1879, 0.4922, 0.1879, 0.4988, 0.1264, 0.5238, 0.01685, 0.4988, 0.1264, 0.4988, 0.1264, 0.5238, 0.01685, 0.2014, 0.3205, 0.1961, 0.3113, 0.1961, 0.3113, 0.2014, 0.3205, 0.1961, 0.3113, 0.1913, 0.2908, 0.1913, 0.2908, 0.1961, 0.3113, 0.1913, 0.2908, 0.192, 0.2803, 0.192, 0.2803, 0.1913, 0.2908, 0.192, 0.2803, 0.1994, 0.2606, 0.1994, 0.2606, 0.192, 0.2803, 0.1994, 0.2606, 0.2137, 0.2452, 0.2137, 0.2452, 0.1994, 0.2606, 0.2137, 0.2452, 0.2328, 0.2364, 0.2328, 0.2364, 0.2137, 0.2452, 0.2328, 0.2364, 0.2539, 0.2357, 0.2539, 0.2357, 0.2328, 0.2364, 0.2539, 0.2357, 0.2735, 0.2431, 0.2735, 0.2431, 0.2539, 0.2357, 0.2735, 0.2431, 0.2819, 0.2495, 0.2819, 0.2495, 0.2735, 0.2431, 0.2819, 0.2495, 0.2942, 0.2666, 0.2942, 0.2666, 0.2819, 0.2495, 0.2942, 0.2666, 0.299, 0.2871, 0.299, 0.2871, 0.2942, 0.2666, 0.299, 0.2871, 0.2956, 0.3079, 0.2956, 0.3079, 0.299, 0.2871, 0.2956, 0.3079, 0.291, 0.3174, 0.291, 0.3174, 0.2956, 0.3079, 0.291, 0.3174, 0.2766, 0.3328, 0.2766, 0.3328, 0.291, 0.3174, 0.2766, 0.3328, 0.2675, 0.3381, 0.2675, 0.3381, 0.2766, 0.3328, 0.2675, 0.3381, 0.247, 0.3429, 0.247, 0.3429, 0.2675, 0.3381, 0.247, 0.3429, 0.2263, 0.3395, 0.2263, 0.3395, 0.247, 0.3429, 0.2263, 0.3395, 0.2168, 0.3349, 0.2168, 0.3349, 0.2263, 0.3395, 0.2168, 0.3349, 0.2014, 0.3205, 0.2014, 0.3205, 0.2168, 0.3349])
me_sphere_001.materials.append(mat_material)
me_sphere_001.use_remesh_preserve_volume = False
me_sphere_001.use_remesh_preserve_attributes = False
me_sphere_001.use_mirror_vertex_groups = False
me_sphere_001.update()
me_sphere = bpy.data.meshes.new('Sphere')
me_sphere.from_pydata([(0.00344, 0.01729, 1.405), (0.01729, -0.00344, 1.405), (-0.006747, -0.01629, 1.405), (-0.01629, 0.006747, 1.405), (-0.01629, 0.006747, 1.591), (-0.006748, -0.01629, 1.591), (0.01729, -0.00344, 1.591), (0.00344, 0.01729, 1.591)], [], [(3, 0, 7, 4), (2, 3, 4, 5), (0, 1, 6, 7), (6, 5, 4, 7), (1, 2, 5, 6)])
me_sphere.polygons.foreach_set('use_smooth', [True] * 5)
_uv = me_sphere.uv_layers.new(name='UVMap')
_uv.uv.foreach_set('vector', [0.4191, 0.5759, 0.4148, 0.5824, 0.4148, 0.5824, 0.4191, 0.5759, 0.4124, 0.5704, 0.4191, 0.5759, 0.4191, 0.5759, 0.4124, 0.5704, 0.4148, 0.5824, 0.4072, 0.5783, 0.4072, 0.5783, 0.4148, 0.5824, 0.4072, 0.5783, 0.4124, 0.5704, 0.4191, 0.5759, 0.4148, 0.5824, 0.0, 0.0, 0.4124, 0.5704, 0.4124, 0.5704, 0.0, 0.0])
me_sphere.materials.append(mat_material_002)
me_sphere.use_remesh_preserve_volume = False
me_sphere.use_remesh_preserve_attributes = False
me_sphere.use_mirror_vertex_groups = False
me_sphere.update()

# ---- objects
ob_camera = bpy.data.objects.new('Camera', cam_camera)
ob_candleset = bpy.data.objects.new('CandleSet', None)
ob_flamme = bpy.data.objects.new('Flamme', me_sphere_005)
ob_kerze = bpy.data.objects.new('Kerze', me_sphere_002)
ob_untersetzer = bpy.data.objects.new('Untersetzer', me_sphere_001)
ob_docht = bpy.data.objects.new('Docht', me_sphere)

# ---- transforms, parenting, visibility, modifiers, constraints
ob_camera.location = (4.35e-16, -3.738, 1.959)
ob_camera.rotation_euler = (1.571, -2.22e-16, -2.165e-16)
ob_camera.scale = (0.4373, 0.4373, 0.4373)
ob_camera.lock_rotations_4d = False
ob_camera.empty_display_type = 'ARROWS'
ob_camera.color = (0.0, 0.0, 0.0, 0.0)
ob_camera.display_type = 'WIRE'
ob_camera.lineart.crease_threshold = 0.0
ob_candleset.location = (0.0, 0.0, 0.0)
ob_candleset.empty_image_offset = (0.0, 0.0)
ob_candleset.lineart.crease_threshold = 0.0
ob_flamme.parent = ob_candleset
ob_flamme.location = (0.0, 0.0, 0.0)
ob_flamme.lineart.crease_threshold = 0.0
ob_kerze.parent = ob_candleset
ob_kerze.location = (0.0, 0.0, 0.0)
ob_kerze.lineart.crease_threshold = 0.0
ob_untersetzer.parent = ob_candleset
ob_untersetzer.location = (0.0, 0.0, 0.0)
ob_untersetzer.lineart.crease_threshold = 0.0
ob_docht.parent = ob_candleset
ob_docht.location = (0.0, 0.0, 0.0)
ob_docht.lineart.crease_threshold = 0.0

# ---- collection membership
col_collection_1.objects.link(ob_camera)
col_collection_11.objects.link(ob_candleset)
col_collection_11.objects.link(ob_flamme)
col_collection_11.objects.link(ob_kerze)
col_collection_11.objects.link(ob_untersetzer)
col_collection_11.objects.link(ob_docht)

# ---- scene / render settings (as saved in the file)
scene.camera = ob_camera
scene.frame_start = 1; scene.frame_end = 250; scene.frame_set(1)
scene.render.engine = 'BLENDER_EEVEE_NEXT'
scene.render.resolution_percentage = 50
scene.render.dither_intensity = 0.0
scene.render.use_bake_selected_to_active = True
scene.cycles.use_denoising = False
scene.cycles.samples = 128
scene.cycles.sampling_pattern = 'TABULATED_SOBOL'
scene.cycles.light_sampling_threshold = 0.0
scene.cycles.use_adaptive_sampling = False
scene.cycles.use_light_tree = False
scene.cycles.blur_glossy = 0.0
scene.cycles.sample_clamp_indirect = 0.0
scene.view_settings.view_transform = 'Standard'
bpy.context.view_layer.update()

# ---- added for rendering (the .blend has no usable light): sun
light_auto_sun = bpy.data.lights.new('AutoSun', 'SUN')
light_auto_sun.energy = 3.0
light_auto_sun.angle = 0.0523599
ob_auto_sun = bpy.data.objects.new('AutoSun', light_auto_sun)
scene.collection.objects.link(ob_auto_sun)
ob_auto_sun.rotation_euler = (0.872665, 0.174533, 0.523599)
bpy.context.view_layer.update()
